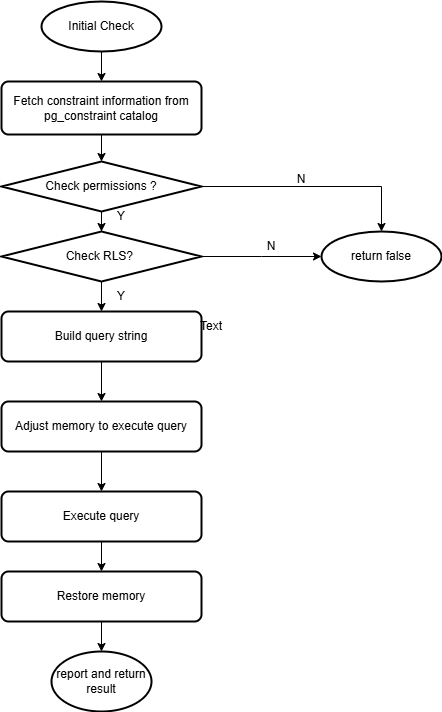

The diagram above was exported from draw.io. Its source (the exported page's mxGraphModel, read from the mxfile embedded in the PNG):
<mxGraphModel dx="1036" dy="1787" grid="1" gridSize="10" guides="1" tooltips="1" connect="1" arrows="1" fold="1" page="1" pageScale="1" pageWidth="827" pageHeight="1169" math="0" shadow="0">
  <root>
    <mxCell id="WIyWlLk6GJQsqaUBKTNV-0" />
    <mxCell id="WIyWlLk6GJQsqaUBKTNV-1" parent="WIyWlLk6GJQsqaUBKTNV-0" />
    <mxCell id="JjX_4h62tGtW7h0x0x6K-4" value="" style="edgeStyle=orthogonalEdgeStyle;rounded=0;orthogonalLoop=1;jettySize=auto;html=1;" edge="1" parent="WIyWlLk6GJQsqaUBKTNV-1" source="JjX_4h62tGtW7h0x0x6K-1" target="JjX_4h62tGtW7h0x0x6K-3">
      <mxGeometry relative="1" as="geometry" />
    </mxCell>
    <mxCell id="JjX_4h62tGtW7h0x0x6K-1" value="Fetch constraint information from pg_constraint catalog" style="rounded=1;whiteSpace=wrap;html=1;absoluteArcSize=1;arcSize=14;strokeWidth=2;" vertex="1" parent="WIyWlLk6GJQsqaUBKTNV-1">
      <mxGeometry x="210" y="80" width="200" height="53" as="geometry" />
    </mxCell>
    <mxCell id="JjX_4h62tGtW7h0x0x6K-11" value="" style="edgeStyle=orthogonalEdgeStyle;rounded=0;orthogonalLoop=1;jettySize=auto;html=1;labelBorderColor=none;" edge="1" parent="WIyWlLk6GJQsqaUBKTNV-1" source="JjX_4h62tGtW7h0x0x6K-3" target="JjX_4h62tGtW7h0x0x6K-10">
      <mxGeometry relative="1" as="geometry" />
    </mxCell>
    <mxCell id="JjX_4h62tGtW7h0x0x6K-3" value="Check permissions ?" style="strokeWidth=2;html=1;shape=mxgraph.flowchart.decision;whiteSpace=wrap;" vertex="1" parent="WIyWlLk6GJQsqaUBKTNV-1">
      <mxGeometry x="210" y="160" width="200" height="50" as="geometry" />
    </mxCell>
    <mxCell id="JjX_4h62tGtW7h0x0x6K-13" value="" style="edgeStyle=orthogonalEdgeStyle;rounded=0;orthogonalLoop=1;jettySize=auto;html=1;" edge="1" parent="WIyWlLk6GJQsqaUBKTNV-1" source="JjX_4h62tGtW7h0x0x6K-10" target="JjX_4h62tGtW7h0x0x6K-12">
      <mxGeometry relative="1" as="geometry" />
    </mxCell>
    <mxCell id="JjX_4h62tGtW7h0x0x6K-32" value="" style="edgeStyle=orthogonalEdgeStyle;rounded=0;orthogonalLoop=1;jettySize=auto;html=1;" edge="1" parent="WIyWlLk6GJQsqaUBKTNV-1" source="JjX_4h62tGtW7h0x0x6K-10">
      <mxGeometry relative="1" as="geometry">
        <mxPoint x="530" y="255" as="targetPoint" />
      </mxGeometry>
    </mxCell>
    <mxCell id="JjX_4h62tGtW7h0x0x6K-10" value="Check RLS?&amp;nbsp;" style="strokeWidth=2;html=1;shape=mxgraph.flowchart.decision;whiteSpace=wrap;" vertex="1" parent="WIyWlLk6GJQsqaUBKTNV-1">
      <mxGeometry x="210" y="230" width="200" height="50" as="geometry" />
    </mxCell>
    <mxCell id="JjX_4h62tGtW7h0x0x6K-21" value="" style="edgeStyle=orthogonalEdgeStyle;rounded=0;orthogonalLoop=1;jettySize=auto;html=1;" edge="1" parent="WIyWlLk6GJQsqaUBKTNV-1" source="JjX_4h62tGtW7h0x0x6K-12" target="JjX_4h62tGtW7h0x0x6K-16">
      <mxGeometry relative="1" as="geometry" />
    </mxCell>
    <mxCell id="JjX_4h62tGtW7h0x0x6K-12" value="Build query string" style="rounded=1;whiteSpace=wrap;html=1;absoluteArcSize=1;arcSize=14;strokeWidth=2;" vertex="1" parent="WIyWlLk6GJQsqaUBKTNV-1">
      <mxGeometry x="210" y="310" width="200" height="50" as="geometry" />
    </mxCell>
    <mxCell id="JjX_4h62tGtW7h0x0x6K-25" value="" style="edgeStyle=orthogonalEdgeStyle;rounded=0;orthogonalLoop=1;jettySize=auto;html=1;" edge="1" parent="WIyWlLk6GJQsqaUBKTNV-1" source="JjX_4h62tGtW7h0x0x6K-14" target="JjX_4h62tGtW7h0x0x6K-17">
      <mxGeometry relative="1" as="geometry" />
    </mxCell>
    <mxCell id="JjX_4h62tGtW7h0x0x6K-14" value="Execute query" style="rounded=1;whiteSpace=wrap;html=1;absoluteArcSize=1;arcSize=14;strokeWidth=2;" vertex="1" parent="WIyWlLk6GJQsqaUBKTNV-1">
      <mxGeometry x="210" y="490" width="200" height="50" as="geometry" />
    </mxCell>
    <mxCell id="JjX_4h62tGtW7h0x0x6K-24" value="" style="edgeStyle=orthogonalEdgeStyle;rounded=0;orthogonalLoop=1;jettySize=auto;html=1;" edge="1" parent="WIyWlLk6GJQsqaUBKTNV-1" source="JjX_4h62tGtW7h0x0x6K-16" target="JjX_4h62tGtW7h0x0x6K-14">
      <mxGeometry relative="1" as="geometry" />
    </mxCell>
    <mxCell id="JjX_4h62tGtW7h0x0x6K-16" value="Adjust memory to execute query" style="rounded=1;whiteSpace=wrap;html=1;absoluteArcSize=1;arcSize=14;strokeWidth=2;" vertex="1" parent="WIyWlLk6GJQsqaUBKTNV-1">
      <mxGeometry x="210" y="400" width="200" height="50" as="geometry" />
    </mxCell>
    <mxCell id="JjX_4h62tGtW7h0x0x6K-34" value="" style="edgeStyle=orthogonalEdgeStyle;rounded=0;orthogonalLoop=1;jettySize=auto;html=1;" edge="1" parent="WIyWlLk6GJQsqaUBKTNV-1" source="JjX_4h62tGtW7h0x0x6K-17" target="JjX_4h62tGtW7h0x0x6K-33">
      <mxGeometry relative="1" as="geometry" />
    </mxCell>
    <mxCell id="JjX_4h62tGtW7h0x0x6K-17" value="Restore memory" style="rounded=1;whiteSpace=wrap;html=1;absoluteArcSize=1;arcSize=14;strokeWidth=2;" vertex="1" parent="WIyWlLk6GJQsqaUBKTNV-1">
      <mxGeometry x="210" y="570" width="200" height="50" as="geometry" />
    </mxCell>
    <mxCell id="JjX_4h62tGtW7h0x0x6K-20" value="" style="edgeStyle=orthogonalEdgeStyle;rounded=0;orthogonalLoop=1;jettySize=auto;html=1;" edge="1" parent="WIyWlLk6GJQsqaUBKTNV-1" source="JjX_4h62tGtW7h0x0x6K-18" target="JjX_4h62tGtW7h0x0x6K-1">
      <mxGeometry relative="1" as="geometry" />
    </mxCell>
    <mxCell id="JjX_4h62tGtW7h0x0x6K-18" value="Initial Check" style="strokeWidth=2;html=1;shape=mxgraph.flowchart.start_1;whiteSpace=wrap;" vertex="1" parent="WIyWlLk6GJQsqaUBKTNV-1">
      <mxGeometry x="250" width="120" height="50" as="geometry" />
    </mxCell>
    <mxCell id="JjX_4h62tGtW7h0x0x6K-33" value="report and return result" style="strokeWidth=2;html=1;shape=mxgraph.flowchart.start_1;whiteSpace=wrap;" vertex="1" parent="WIyWlLk6GJQsqaUBKTNV-1">
      <mxGeometry x="260" y="650" width="100" height="60" as="geometry" />
    </mxCell>
    <mxCell id="JjX_4h62tGtW7h0x0x6K-35" value="return false" style="strokeWidth=2;html=1;shape=mxgraph.flowchart.start_1;whiteSpace=wrap;" vertex="1" parent="WIyWlLk6GJQsqaUBKTNV-1">
      <mxGeometry x="530" y="230" width="120" height="50" as="geometry" />
    </mxCell>
    <mxCell id="JjX_4h62tGtW7h0x0x6K-36" style="edgeStyle=orthogonalEdgeStyle;rounded=0;orthogonalLoop=1;jettySize=auto;html=1;entryX=0.5;entryY=0;entryDx=0;entryDy=0;entryPerimeter=0;" edge="1" parent="WIyWlLk6GJQsqaUBKTNV-1" source="JjX_4h62tGtW7h0x0x6K-3" target="JjX_4h62tGtW7h0x0x6K-35">
      <mxGeometry relative="1" as="geometry" />
    </mxCell>
    <mxCell id="JjX_4h62tGtW7h0x0x6K-37" value="N&lt;div&gt;&lt;br&gt;&lt;/div&gt;" style="text;html=1;align=center;verticalAlign=middle;whiteSpace=wrap;rounded=0;" vertex="1" parent="WIyWlLk6GJQsqaUBKTNV-1">
      <mxGeometry x="480" y="170" width="60" height="30" as="geometry" />
    </mxCell>
    <mxCell id="JjX_4h62tGtW7h0x0x6K-38" value="Y" style="text;html=1;align=center;verticalAlign=middle;whiteSpace=wrap;rounded=0;" vertex="1" parent="WIyWlLk6GJQsqaUBKTNV-1">
      <mxGeometry x="300" y="200" width="60" height="30" as="geometry" />
    </mxCell>
    <mxCell id="JjX_4h62tGtW7h0x0x6K-39" value="Y" style="text;html=1;align=center;verticalAlign=middle;whiteSpace=wrap;rounded=0;" vertex="1" parent="WIyWlLk6GJQsqaUBKTNV-1">
      <mxGeometry x="300" y="280" width="60" height="30" as="geometry" />
    </mxCell>
    <mxCell id="JjX_4h62tGtW7h0x0x6K-40" value="Text" style="text;html=1;align=center;verticalAlign=middle;whiteSpace=wrap;rounded=0;" vertex="1" parent="WIyWlLk6GJQsqaUBKTNV-1">
      <mxGeometry x="390" y="310" width="60" height="30" as="geometry" />
    </mxCell>
    <mxCell id="JjX_4h62tGtW7h0x0x6K-41" value="N" style="text;html=1;align=center;verticalAlign=middle;whiteSpace=wrap;rounded=0;" vertex="1" parent="WIyWlLk6GJQsqaUBKTNV-1">
      <mxGeometry x="450" y="230" width="60" height="30" as="geometry" />
    </mxCell>
  </root>
</mxGraphModel>